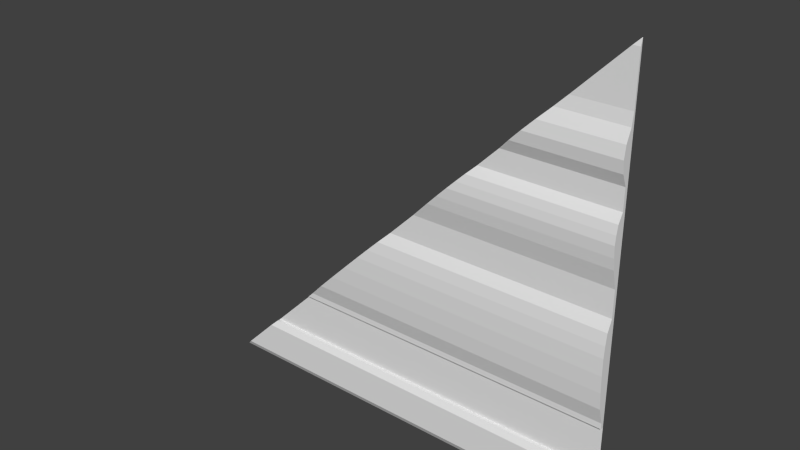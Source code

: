 # Source: med2_8_slice45.blend  (saved by Blender 2.76.0; exported with 4.5.12 LTS)
import bpy
from mathutils import Matrix  # noqa: F401  (used for matrix-valued properties, if any)

bpy.ops.wm.read_factory_settings(use_empty=True)
scene = bpy.context.scene
scene.name = 'Scene'

# ---- collections
col_collection_1 = bpy.data.collections.new('Collection 1'); scene.collection.children.link(col_collection_1)

# ---- materials (node trees are filled in below, after node groups)
mat_med2_8 = bpy.data.materials.new('med2_8')
mat_med2_8.alpha_threshold = 0.0
mat_med2_8.use_transparent_shadow = False
mat_med2_8.roughness = 0.5
mat_med2_8.specular_intensity = 0.0

# ---- material node trees

# ---- world
world_world = bpy.data.worlds.new('World'); scene.world = world_world
world_world.color = (0.05088, 0.05088, 0.05088)
world_world.use_sun_shadow = False
world_world.sun_shadow_jitter_overblur = 0.0
world_world.cycles.sampling_method = 'MANUAL'
world_world.cycles.sample_map_resolution = 256

# ---- meshes
me_med2_8 = bpy.data.meshes.new('med2_8')
me_med2_8.from_pydata([(-1.28, 1.26, -1.28), (1.28, 1.26, -1.28), (1.28, 1.28, 1.28), (1.28, 1.26, -0.684), (1.28, 1.26, -0.07917), (1.28, 1.26, 0.08016), (1.28, 1.26, 0.4779), (1.28, 1.27, 0.954), (1.28, 1.26, 0.6018), (1.28, 1.23, 0.6723), (1.28, 1.22, 0.7427), (1.28, 1.23, 0.8131), (1.28, 1.26, 0.8835), (1.28, 1.23, 0.1929), (1.28, 1.215, 0.3255), (1.28, 1.22, 0.3763), (1.28, 1.23, 0.4271), (1.28, 1.23, -0.5832), (1.28, 1.22, -0.4824), (1.28, 1.215, -0.3816), (1.28, 1.215, -0.2808), (1.28, 1.23, -0.1442), (1.28, 1.22, -0.2125), (1.28, 1.24, -1.039), (1.28, 1.26, -0.7195), (1.28, 1.26, -1.001), (1.28, 1.24, -1.242), (1.28, 1.28, -1.001), (1.28, 1.28, -0.7195), (-1.28, 1.28, -1.28), (1.28, 1.28, -1.28), (1.28, 1.27, 1.241), (1.28, 1.22, 0.2592), (-0.7195, 1.28, -0.7195), (-1.001, 1.26, -1.001), (0.7427, 1.22, 0.7427), (-0.4824, 1.22, -0.4824), (0.6018, 1.26, 0.6018), (-0.684, 1.26, -0.684), (0.8131, 1.23, 0.8131), (-0.2125, 1.22, -0.2125), (0.2592, 1.22, 0.2592), (-0.3816, 1.215, -0.3816), (1.241, 1.27, 1.241), (-1.001, 1.28, -1.001), (0.1929, 1.23, 0.1929), (-0.7195, 1.26, -0.7195), (0.8835, 1.26, 0.8835), (-0.2808, 1.215, -0.2808), (0.08016, 1.26, 0.08016), (0.954, 1.27, 0.954), (0.3763, 1.22, 0.3763), (-1.242, 1.24, -1.242), (0.3255, 1.215, 0.3255), (-0.1442, 1.23, -0.1442), (0.4271, 1.23, 0.4271), (-0.07917, 1.26, -0.07917), (-1.039, 1.24, -1.039), (0.6723, 1.23, 0.6723), (-0.5832, 1.23, -0.5832), (0.4779, 1.26, 0.4779)], [], [(26, 1, 30, 27, 25, 23), (0, 1, 26, 52), (0, 52, 57, 34, 44, 29), (24, 46, 33, 28), (1, 0, 29, 30), (31, 7, 12, 11, 10, 9, 8, 6, 16, 15, 14, 32, 13, 5, 4, 21, 22, 20, 19, 18, 17, 3, 24, 28, 2), (36, 59, 17, 18), (44, 34, 25, 27), (49, 56, 4, 5), (39, 35, 10, 11), (59, 38, 3, 17), (57, 52, 26, 23), (41, 45, 13, 32), (56, 54, 21, 4), (35, 58, 9, 10), (55, 51, 15, 16), (40, 48, 20, 22), (38, 46, 24, 3), (58, 37, 8, 9), (51, 53, 14, 15), (54, 40, 22, 21), (33, 44, 27, 28), (2, 43, 31), (37, 60, 6, 8), (53, 41, 32, 14), (48, 42, 19, 20), (33, 46, 38, 59, 36, 42, 48, 40, 54, 56, 49, 45, 41, 53, 51, 55, 60, 37, 58, 35, 39, 47, 50, 43, 2), (43, 50, 7, 31), (50, 47, 12, 7), (45, 49, 5, 13), (42, 36, 18, 19), (34, 57, 23, 25), (60, 55, 16, 6), (47, 39, 11, 12)])
_uv = me_med2_8.uv_layers.new(name='UVMap')
_uv.uv.foreach_set('vector', [1.0, 0.01495, 1.0, 0.0, 1.0, 0.0, 1.0, 0.1091, 1.0, 0.1091, 1.0, 0.09398, 0.0, 0.0, 1.0, 0.0, 1.0, 0.01495, 0.01495, 0.01495, 0.0, 0.0, 0.01495, 0.01495, 0.09398, 0.09398, 0.1091, 0.1091, 0.1091, 0.1091, 0.0, 0.0, 1.0, 0.2189, 0.2189, 0.2189, 0.2189, 0.2189, 1.0, 0.2189, 1.0, 0.0, 0.0, 0.0, 0.0, 0.0, 1.0, 0.0, 1.0, 0.9849, 1.0, 0.8726, 1.0, 0.8451, 1.0, 0.8176, 1.0, 0.7901, 1.0, 0.7626, 1.0, 0.7351, 1.0, 0.6867, 1.0, 0.6668, 1.0, 0.647, 1.0, 0.6271, 1.0, 0.6012, 1.0, 0.5753, 1.0, 0.5313, 1.0, 0.4691, 1.0, 0.4437, 1.0, 0.417, 1.0, 0.3903, 1.0, 0.3509, 1.0, 0.3116, 1.0, 0.2722, 1.0, 0.2328, 1.0, 0.2189, 1.0, 0.2189, 1.0, 1.0, 0.3116, 0.3116, 0.2722, 0.2722, 1.0, 0.2722, 1.0, 0.3116, 0.1091, 0.1091, 0.1091, 0.1091, 1.0, 0.1091, 1.0, 0.1091, 0.5313, 0.5313, 0.4691, 0.4691, 1.0, 0.4691, 1.0, 0.5313, 0.8176, 0.8176, 0.7901, 0.7901, 1.0, 0.7901, 1.0, 0.8176, 0.2722, 0.2722, 0.2328, 0.2328, 1.0, 0.2328, 1.0, 0.2722, 0.09398, 0.09398, 0.01495, 0.01495, 1.0, 0.01495, 1.0, 0.09398, 0.6012, 0.6012, 0.5753, 0.5753, 1.0, 0.5753, 1.0, 0.6012, 0.4691, 0.4691, 0.4437, 0.4437, 1.0, 0.4437, 1.0, 0.4691, 0.7901, 0.7901, 0.7626, 0.7626, 1.0, 0.7626, 1.0, 0.7901, 0.6668, 0.6668, 0.647, 0.647, 1.0, 0.647, 1.0, 0.6668, 0.417, 0.417, 0.3903, 0.3903, 1.0, 0.3903, 1.0, 0.417, 0.2328, 0.2328, 0.2189, 0.2189, 1.0, 0.2189, 1.0, 0.2328, 0.7626, 0.7626, 0.7351, 0.7351, 1.0, 0.7351, 1.0, 0.7626, 0.647, 0.647, 0.6271, 0.6271, 1.0, 0.6271, 1.0, 0.647, 0.4437, 0.4437, 0.417, 0.417, 1.0, 0.417, 1.0, 0.4437, 0.2189, 0.2189, 0.1091, 0.1091, 1.0, 0.1091, 1.0, 0.2189, 1.0, 1.0, 0.9849, 0.9849, 1.0, 0.9849, 0.7351, 0.7351, 0.6867, 0.6867, 1.0, 0.6867, 1.0, 0.7351, 0.6271, 0.6271, 0.6012, 0.6012, 1.0, 0.6012, 1.0, 0.6271, 0.3903, 0.3903, 0.3509, 0.3509, 1.0, 0.3509, 1.0, 0.3903, 0.2502, 0.2189, 0.2502, 0.2189, 0.2641, 0.2328, 0.3034, 0.2722, 0.3428, 0.3116, 0.3822, 0.3509, 0.4216, 0.3903, 0.4482, 0.417, 0.4749, 0.4437, 0.5003, 0.4691, 0.5626, 0.5313, 0.6066, 0.5753, 0.6325, 0.6012, 0.6584, 0.6271, 0.6782, 0.647, 0.6981, 0.6668, 0.7179, 0.6867, 0.7663, 0.7351, 0.7938, 0.7626, 0.8214, 0.7901, 0.8489, 0.8176, 0.8764, 0.8451, 0.9039, 0.8726, 1.016, 0.9849, 1.031, 1.0, 0.9849, 0.9849, 0.8726, 0.8726, 1.0, 0.8726, 1.0, 0.9849, 0.8726, 0.8726, 0.8451, 0.8451, 1.0, 0.8451, 1.0, 0.8726, 0.5753, 0.5753, 0.5313, 0.5313, 1.0, 0.5313, 1.0, 0.5753, 0.3509, 0.3509, 0.3116, 0.3116, 1.0, 0.3116, 1.0, 0.3509, 0.1091, 0.1091, 0.09398, 0.09398, 1.0, 0.09398, 1.0, 0.1091, 0.6867, 0.6867, 0.6668, 0.6668, 1.0, 0.6668, 1.0, 0.6867, 0.8451, 0.8451, 0.8176, 0.8176, 1.0, 0.8176, 1.0, 0.8451])
_ca = me_med2_8.color_attributes.new('Col', 'BYTE_COLOR', 'CORNER')
_ca.data.foreach_set('color', [0.2705, 0.0, 0.0, 1.0, 0.2705, 0.0, 0.0, 1.0, 0.2705, 0.0, 0.0, 1.0, 0.2705, 0.0, 0.0, 1.0, 0.2705, 0.0, 0.0, 1.0, 0.2705, 0.0, 0.0, 1.0, 0.2705, 0.0, 0.0, 1.0, 0.2705, 0.0, 0.0, 1.0, 0.2705, 0.0, 0.0, 1.0, 0.2705, 0.0, 0.0, 1.0, 0.2705, 0.0, 0.0, 1.0, 0.2705, 0.0, 0.0, 1.0, 0.2705, 0.0, 0.0, 1.0, 0.2705, 0.0, 0.0, 1.0, 0.2705, 0.0, 0.0, 1.0, 0.2705, 0.0, 0.0, 1.0, 0.2705, 0.0, 0.0, 1.0, 0.2705, 0.0, 0.0, 1.0, 0.2705, 0.0, 0.0, 1.0, 0.2705, 0.0, 0.0, 1.0, 0.2705, 0.0, 0.0, 1.0, 0.2705, 0.0, 0.0, 1.0, 0.2705, 0.0, 0.0, 1.0, 0.2705, 0.0, 0.0, 1.0, 0.2705, 0.0, 0.0, 1.0, 0.2705, 0.0, 0.0, 1.0, 0.2705, 0.0, 0.0, 1.0, 0.2705, 0.0, 0.0, 1.0, 0.2705, 0.0, 0.0, 1.0, 0.2705, 0.0, 0.0, 1.0, 0.2705, 0.0, 0.0, 1.0, 0.2705, 0.0, 0.0, 1.0, 0.2705, 0.0, 0.0, 1.0, 0.2705, 0.0, 0.0, 1.0, 0.2705, 0.0, 0.0, 1.0, 0.2705, 0.0, 0.0, 1.0, 0.2705, 0.0, 0.0, 1.0, 0.2705, 0.0, 0.0, 1.0, 0.2705, 0.0, 0.0, 1.0, 0.2705, 0.0, 0.0, 1.0, 0.2705, 0.0, 0.0, 1.0, 0.2705, 0.0, 0.0, 1.0, 0.2705, 0.0, 0.0, 1.0, 0.2705, 0.0, 0.0, 1.0, 0.2705, 0.0, 0.0, 1.0, 0.2705, 0.0, 0.0, 1.0, 0.2705, 0.0, 0.0, 1.0, 0.2705, 0.0, 0.0, 1.0, 0.2705, 0.0, 0.0, 1.0, 0.2705, 0.0, 0.0, 1.0, 0.2705, 0.0, 0.0, 1.0, 0.2705, 0.0, 0.0, 1.0, 0.2705, 0.0, 0.0, 1.0, 0.2705, 0.0, 0.0, 1.0, 0.2705, 0.0, 0.0, 1.0, 0.2705, 0.0, 0.0, 1.0, 0.2705, 0.0, 0.0, 1.0, 0.2705, 0.0, 0.0, 1.0, 0.2705, 0.0, 0.0, 1.0, 0.2705, 0.0, 0.0, 1.0, 0.2705, 0.0, 0.0, 1.0, 0.2705, 0.0, 0.0, 1.0, 0.2705, 0.0, 0.0, 1.0, 0.2705, 0.0, 0.0, 1.0, 0.2705, 0.0, 0.0, 1.0, 0.2705, 0.0, 0.0, 1.0, 0.2705, 0.0, 0.0, 1.0, 0.2705, 0.0, 0.0, 1.0, 0.2705, 0.0, 0.0, 1.0, 0.2705, 0.0, 0.0, 1.0, 0.2705, 0.0, 0.0, 1.0, 0.2705, 0.0, 0.0, 1.0, 0.2705, 0.0, 0.0, 1.0, 0.2705, 0.0, 0.0, 1.0, 0.2705, 0.0, 0.0, 1.0, 0.2705, 0.0, 0.0, 1.0, 0.2705, 0.0, 0.0, 1.0, 0.2705, 0.0, 0.0, 1.0, 0.2705, 0.0, 0.0, 1.0, 0.2705, 0.0, 0.0, 1.0, 0.2705, 0.0, 0.0, 1.0, 0.2705, 0.0, 0.0, 1.0, 0.2705, 0.0, 0.0, 1.0, 0.2705, 0.0, 0.0, 1.0, 0.2705, 0.0, 0.0, 1.0, 0.2705, 0.0, 0.0, 1.0, 0.2705, 0.0, 0.0, 1.0, 0.2705, 0.0, 0.0, 1.0, 0.2705, 0.0, 0.0, 1.0, 0.2705, 0.0, 0.0, 1.0, 0.2705, 0.0, 0.0, 1.0, 0.2705, 0.0, 0.0, 1.0, 0.2705, 0.0, 0.0, 1.0, 0.2705, 0.0, 0.0, 1.0, 0.2705, 0.0, 0.0, 1.0, 0.2705, 0.0, 0.0, 1.0, 0.2705, 0.0, 0.0, 1.0, 0.2705, 0.0, 0.0, 1.0, 0.2705, 0.0, 0.0, 1.0, 0.2705, 0.0, 0.0, 1.0, 0.2705, 0.0, 0.0, 1.0, 0.2705, 0.0, 0.0, 1.0, 0.2705, 0.0, 0.0, 1.0, 0.2705, 0.0, 0.0, 1.0, 0.2705, 0.0, 0.0, 1.0, 0.2705, 0.0, 0.0, 1.0, 0.2705, 0.0, 0.0, 1.0, 0.2705, 0.0, 0.0, 1.0, 0.2705, 0.0, 0.0, 1.0, 0.2705, 0.0, 0.0, 1.0, 0.2705, 0.0, 0.0, 1.0, 0.2705, 0.0, 0.0, 1.0, 0.2705, 0.0, 0.0, 1.0, 0.2705, 0.0, 0.0, 1.0, 0.2705, 0.0, 0.0, 1.0, 0.2705, 0.0, 0.0, 1.0, 0.2705, 0.0, 0.0, 1.0, 0.2705, 0.0, 0.0, 1.0, 0.2705, 0.0, 0.0, 1.0, 0.2705, 0.0, 0.0, 1.0, 0.2705, 0.0, 0.0, 1.0, 0.2705, 0.0, 0.0, 1.0, 0.2705, 0.0, 0.0, 1.0, 0.2705, 0.0, 0.0, 1.0, 0.2705, 0.0, 0.0, 1.0, 0.2705, 0.0, 0.0, 1.0, 0.2705, 0.0, 0.0, 1.0, 0.2705, 0.0, 0.0, 1.0, 0.2705, 0.0, 0.0, 1.0, 0.2705, 0.0, 0.0, 1.0, 0.2705, 0.0, 0.0, 1.0, 0.2705, 0.0, 0.0, 1.0, 0.2705, 0.0, 0.0, 1.0, 0.2705, 0.0, 0.0, 1.0, 0.2705, 0.0, 0.0, 1.0, 0.2705, 0.0, 0.0, 1.0, 0.2705, 0.0, 0.0, 1.0, 0.2705, 0.0, 0.0, 1.0, 0.2705, 0.0, 0.0, 1.0, 0.2705, 0.0, 0.0, 1.0, 0.2705, 0.0, 0.0, 1.0, 0.2705, 0.0, 0.0, 1.0, 0.2705, 0.0, 0.0, 1.0, 0.2705, 0.0, 0.0, 1.0, 0.2705, 0.0, 0.0, 1.0, 0.2705, 0.0, 0.0, 1.0, 0.2705, 0.0, 0.0, 1.0, 0.2705, 0.0, 0.0, 1.0, 0.2705, 0.0, 0.0, 1.0, 0.2705, 0.0, 0.0, 1.0, 0.2705, 0.0, 0.0, 1.0, 0.2705, 0.0, 0.0, 1.0, 0.2705, 0.0, 0.0, 1.0, 0.2705, 0.0, 0.0, 1.0, 0.2705, 0.0, 0.0, 1.0, 0.2705, 0.0, 0.0, 1.0, 0.2705, 0.0, 0.0, 1.0, 0.2705, 0.0, 0.0, 1.0, 0.2705, 0.0, 0.0, 1.0, 0.2705, 0.0, 0.0, 1.0, 0.2705, 0.0, 0.0, 1.0, 0.2705, 0.0, 0.0, 1.0, 0.2705, 0.0, 0.0, 1.0, 0.2705, 0.0, 0.0, 1.0, 0.2705, 0.0, 0.0, 1.0, 0.2705, 0.0, 0.0, 1.0, 0.2705, 0.0, 0.0, 1.0, 0.2705, 0.0, 0.0, 1.0, 0.2705, 0.0, 0.0, 1.0, 0.2705, 0.0, 0.0, 1.0, 0.2705, 0.0, 0.0, 1.0, 0.2705, 0.0, 0.0, 1.0, 0.2705, 0.0, 0.0, 1.0, 0.2705, 0.0, 0.0, 1.0, 0.2705, 0.0, 0.0, 1.0, 0.2705, 0.0, 0.0, 1.0, 0.2705, 0.0, 0.0, 1.0, 0.2705, 0.0, 0.0, 1.0, 0.2705, 0.0, 0.0, 1.0, 0.2705, 0.0, 0.0, 1.0, 0.2705, 0.0, 0.0, 1.0])
me_med2_8.materials.append(mat_med2_8)
me_med2_8.use_remesh_preserve_volume = False
me_med2_8.use_remesh_preserve_attributes = False
me_med2_8.use_mirror_vertex_groups = False
me_med2_8.update()

# ---- objects
ob_med2_8_mesh = bpy.data.objects.new('med2_8_mesh', me_med2_8)

# ---- transforms, parenting, visibility, modifiers, constraints
ob_med2_8_mesh.location = (0.0, 0.0, 0.0)
ob_med2_8_mesh.lineart.crease_threshold = 0.0

# ---- collection membership
col_collection_1.objects.link(ob_med2_8_mesh)

# ---- scene / render settings (as saved in the file)
scene.frame_start = 1; scene.frame_end = 2; scene.frame_set(1)
scene.render.engine = 'BLENDER_EEVEE_NEXT'
scene.render.resolution_percentage = 50
scene.render.dither_intensity = 0.0
scene.cycles.use_denoising = False
scene.cycles.samples = 10
scene.cycles.sampling_pattern = 'TABULATED_SOBOL'
scene.cycles.light_sampling_threshold = 0.0
scene.cycles.use_adaptive_sampling = False
scene.cycles.use_light_tree = False
scene.cycles.blur_glossy = 0.0
scene.cycles.pixel_filter_type = 'GAUSSIAN'
scene.cycles.sample_clamp_indirect = 0.0
scene.view_settings.view_transform = 'Standard'
bpy.context.view_layer.update()

# ---- added for rendering (the .blend has no active camera and no usable light): camera, sun
cam_auto = bpy.data.cameras.new('AutoCamera')
cam_auto.lens = 50.0
cam_auto.sensor_width = 36.0
cam_auto.clip_end = 1000.0
ob_auto_camera = bpy.data.objects.new('AutoCamera', cam_auto)
scene.collection.objects.link(ob_auto_camera)
ob_auto_camera.location = (3.35021, -2.77275, 2.68017)
ob_auto_camera.rotation_euler = (1.09748, -7.21219e-08, 0.694738)
scene.camera = ob_auto_camera
light_auto_sun = bpy.data.lights.new('AutoSun', 'SUN')
light_auto_sun.energy = 3.0
light_auto_sun.angle = 0.0523599
ob_auto_sun = bpy.data.objects.new('AutoSun', light_auto_sun)
scene.collection.objects.link(ob_auto_sun)
ob_auto_sun.rotation_euler = (0.872665, 0.174533, 0.523599)
bpy.context.view_layer.update()
